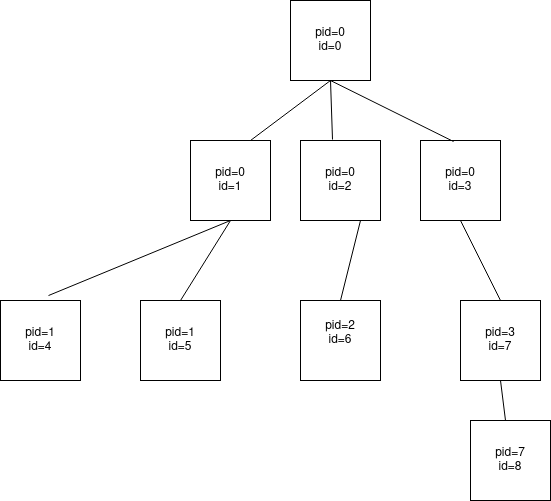

The diagram above was exported from draw.io. Its source (the exported page's mxGraphModel, read from the mxfile embedded in the PNG):
<mxGraphModel dx="782" dy="470" grid="1" gridSize="10" guides="1" tooltips="1" connect="1" arrows="1" fold="1" page="1" pageScale="1" pageWidth="850" pageHeight="1100" math="0" shadow="0">
  <root>
    <mxCell id="0" />
    <mxCell id="1" parent="0" />
    <mxCell id="POQYDYMYJOivZafq48KT-1" value="&lt;div&gt;pid=0&lt;/div&gt;&lt;div&gt;id=1&lt;br&gt;&lt;/div&gt;" style="whiteSpace=wrap;html=1;aspect=fixed;" vertex="1" parent="1">
      <mxGeometry x="220" y="240" width="80" height="80" as="geometry" />
    </mxCell>
    <mxCell id="POQYDYMYJOivZafq48KT-2" value="&lt;div&gt;pid=0&lt;/div&gt;&lt;div&gt;id=0&lt;br&gt;&lt;/div&gt;" style="whiteSpace=wrap;html=1;aspect=fixed;" vertex="1" parent="1">
      <mxGeometry x="320" y="100" width="80" height="80" as="geometry" />
    </mxCell>
    <mxCell id="POQYDYMYJOivZafq48KT-4" value="&lt;div&gt;pid=0&lt;/div&gt;&lt;div&gt;id=2&lt;br&gt;&lt;/div&gt;" style="whiteSpace=wrap;html=1;aspect=fixed;" vertex="1" parent="1">
      <mxGeometry x="330" y="240" width="80" height="80" as="geometry" />
    </mxCell>
    <mxCell id="POQYDYMYJOivZafq48KT-5" value="&lt;div&gt;pid=0&lt;/div&gt;&lt;div&gt;id=3&lt;br&gt;&lt;/div&gt;" style="whiteSpace=wrap;html=1;aspect=fixed;" vertex="1" parent="1">
      <mxGeometry x="450" y="240" width="80" height="80" as="geometry" />
    </mxCell>
    <mxCell id="POQYDYMYJOivZafq48KT-6" value="&lt;div&gt;pid=1&lt;/div&gt;&lt;div&gt;id=4&lt;br&gt;&lt;/div&gt;" style="whiteSpace=wrap;html=1;aspect=fixed;" vertex="1" parent="1">
      <mxGeometry x="30" y="400" width="80" height="80" as="geometry" />
    </mxCell>
    <mxCell id="POQYDYMYJOivZafq48KT-7" value="&lt;div&gt;pid=1&lt;/div&gt;&lt;div&gt;id=5&lt;br&gt;&lt;/div&gt;" style="whiteSpace=wrap;html=1;aspect=fixed;" vertex="1" parent="1">
      <mxGeometry x="170" y="400" width="80" height="80" as="geometry" />
    </mxCell>
    <mxCell id="POQYDYMYJOivZafq48KT-8" value="&lt;div&gt;pid=3&lt;/div&gt;&lt;div&gt;id=7&lt;br&gt;&lt;/div&gt;" style="whiteSpace=wrap;html=1;aspect=fixed;" vertex="1" parent="1">
      <mxGeometry x="490" y="400" width="80" height="80" as="geometry" />
    </mxCell>
    <mxCell id="POQYDYMYJOivZafq48KT-9" value="&lt;div&gt;pid=2&lt;/div&gt;&lt;div&gt;id=6&lt;br&gt;&lt;/div&gt;&lt;div&gt;&lt;br&gt;&lt;/div&gt;" style="whiteSpace=wrap;html=1;aspect=fixed;" vertex="1" parent="1">
      <mxGeometry x="330" y="400" width="80" height="80" as="geometry" />
    </mxCell>
    <mxCell id="POQYDYMYJOivZafq48KT-10" value="&lt;div&gt;pid=7&lt;/div&gt;&lt;div&gt;id=8&lt;br&gt;&lt;/div&gt;" style="whiteSpace=wrap;html=1;aspect=fixed;" vertex="1" parent="1">
      <mxGeometry x="500" y="520" width="80" height="80" as="geometry" />
    </mxCell>
    <mxCell id="POQYDYMYJOivZafq48KT-11" value="" style="endArrow=none;html=1;rounded=0;entryX=0.5;entryY=1;entryDx=0;entryDy=0;exitX=0.4;exitY=-0.012;exitDx=0;exitDy=0;exitPerimeter=0;" edge="1" parent="1" source="POQYDYMYJOivZafq48KT-4" target="POQYDYMYJOivZafq48KT-2">
      <mxGeometry width="50" height="50" relative="1" as="geometry">
        <mxPoint x="350" y="240" as="sourcePoint" />
        <mxPoint x="400" y="190" as="targetPoint" />
      </mxGeometry>
    </mxCell>
    <mxCell id="POQYDYMYJOivZafq48KT-13" value="" style="endArrow=none;html=1;rounded=0;exitX=0.75;exitY=0;exitDx=0;exitDy=0;" edge="1" parent="1" source="POQYDYMYJOivZafq48KT-1">
      <mxGeometry width="50" height="50" relative="1" as="geometry">
        <mxPoint x="372" y="249.03999999999996" as="sourcePoint" />
        <mxPoint x="360" y="180" as="targetPoint" />
        <Array as="points" />
      </mxGeometry>
    </mxCell>
    <mxCell id="POQYDYMYJOivZafq48KT-14" value="" style="endArrow=none;html=1;rounded=0;exitX=0.413;exitY=0.013;exitDx=0;exitDy=0;exitPerimeter=0;" edge="1" parent="1" source="POQYDYMYJOivZafq48KT-5">
      <mxGeometry width="50" height="50" relative="1" as="geometry">
        <mxPoint x="382" y="259.03999999999996" as="sourcePoint" />
        <mxPoint x="360" y="180" as="targetPoint" />
      </mxGeometry>
    </mxCell>
    <mxCell id="POQYDYMYJOivZafq48KT-18" value="" style="endArrow=none;html=1;rounded=0;entryX=0.5;entryY=1;entryDx=0;entryDy=0;exitX=0.6;exitY=-0.062;exitDx=0;exitDy=0;exitPerimeter=0;" edge="1" parent="1" source="POQYDYMYJOivZafq48KT-6" target="POQYDYMYJOivZafq48KT-1">
      <mxGeometry width="50" height="50" relative="1" as="geometry">
        <mxPoint x="80" y="390" as="sourcePoint" />
        <mxPoint x="290" y="340" as="targetPoint" />
      </mxGeometry>
    </mxCell>
    <mxCell id="POQYDYMYJOivZafq48KT-20" value="" style="endArrow=none;html=1;rounded=0;exitX=0.5;exitY=0;exitDx=0;exitDy=0;" edge="1" parent="1" source="POQYDYMYJOivZafq48KT-7">
      <mxGeometry width="50" height="50" relative="1" as="geometry">
        <mxPoint x="210" y="390" as="sourcePoint" />
        <mxPoint x="260" y="320" as="targetPoint" />
      </mxGeometry>
    </mxCell>
    <mxCell id="POQYDYMYJOivZafq48KT-21" value="" style="endArrow=none;html=1;rounded=0;entryX=0.75;entryY=1;entryDx=0;entryDy=0;exitX=0.5;exitY=0;exitDx=0;exitDy=0;" edge="1" parent="1" source="POQYDYMYJOivZafq48KT-9" target="POQYDYMYJOivZafq48KT-4">
      <mxGeometry width="50" height="50" relative="1" as="geometry">
        <mxPoint x="370" y="390" as="sourcePoint" />
        <mxPoint x="270" y="330" as="targetPoint" />
      </mxGeometry>
    </mxCell>
    <mxCell id="POQYDYMYJOivZafq48KT-22" value="" style="endArrow=none;html=1;rounded=0;entryX=0.5;entryY=1;entryDx=0;entryDy=0;exitX=0.5;exitY=0;exitDx=0;exitDy=0;" edge="1" parent="1" source="POQYDYMYJOivZafq48KT-8" target="POQYDYMYJOivZafq48KT-5">
      <mxGeometry width="50" height="50" relative="1" as="geometry">
        <mxPoint x="510" y="390" as="sourcePoint" />
        <mxPoint x="400" y="330" as="targetPoint" />
      </mxGeometry>
    </mxCell>
    <mxCell id="POQYDYMYJOivZafq48KT-23" value="" style="endArrow=none;html=1;rounded=0;entryX=0.5;entryY=1;entryDx=0;entryDy=0;" edge="1" parent="1" source="POQYDYMYJOivZafq48KT-10" target="POQYDYMYJOivZafq48KT-8">
      <mxGeometry width="50" height="50" relative="1" as="geometry">
        <mxPoint x="520" y="400" as="sourcePoint" />
        <mxPoint x="500" y="330" as="targetPoint" />
      </mxGeometry>
    </mxCell>
  </root>
</mxGraphModel>